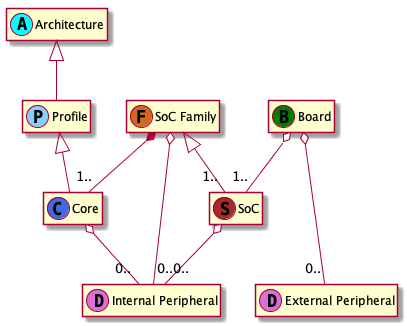

The diagram above was rendered by PlantUML. Its source (embedded in the PNG):
@startuml
class Architecture << (A,aqua) >>
class Profile << (P,LightSkyBlue) >>
class Core << (C,RoyalBlue) >>
class "SoC Family" << (F,Chocolate) >>
class SoC << (S,Brown) >>
together {
class "Internal Peripheral" << (D,Orchid) >>
class "External Peripheral" << (D,Orchid) >>
}
class Board << (B,Green) >>

Board o-- "1.." SoC
"SoC Family" <|-- "1.." SoC
"SoC Family" *-- "1.." Core
Profile <|-- Core
Architecture <|-- Profile
Board o-- "0.." "External Peripheral"
SoC o-- "0.." "Internal Peripheral"
Core o-- "0.." "Internal Peripheral"
"SoC Family" o-- "0.." "Internal Peripheral"
hide members
@enduml